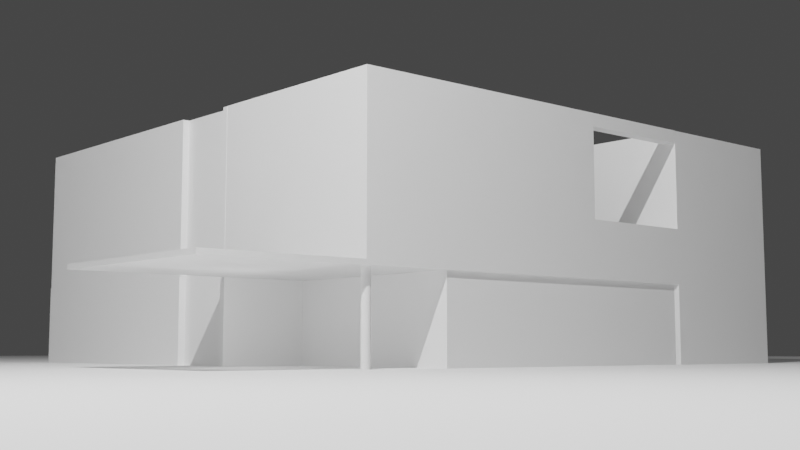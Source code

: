 # Source: 024-Building.blend  (saved by Blender 2.83.18; exported with 4.5.12 LTS)
import bpy
from mathutils import Matrix  # noqa: F401  (used for matrix-valued properties, if any)

bpy.ops.wm.read_factory_settings(use_empty=True)
scene = bpy.context.scene
scene.name = 'Scene'

# ---- collections
col_collection = bpy.data.collections.new('Collection'); scene.collection.children.link(col_collection)

# ---- materials (node trees are filled in below, after node groups)
mat_material = bpy.data.materials.new('Material')
mat_material.alpha_threshold = 0.0
mat_material.use_transparent_shadow = False
mat_material.line_color = (0.0, 0.0, 0.0, 1.0)

# ---- material node trees
mat_material.use_nodes = True; mat_material.node_tree.nodes.clear()
_N = mat_material.node_tree.nodes; _L = mat_material.node_tree.links
n0 = _N.new('ShaderNodeOutputMaterial'); n0.name = 'Material Output'; n0.location = (300, 300)
n1 = _N.new('ShaderNodeBsdfPrincipled'); n1.name = 'Principled BSDF'; n1.location = (10, 300)
n1.distribution = 'GGX'
n1.subsurface_method = 'BURLEY'
n1.inputs[2].default_value = 0.4
n1.inputs[3].default_value = 1.45
n1.inputs[27].default_value = (0.0, 0.0, 0.0, 1.0)
n1.inputs[28].default_value = 1.0
_L.new(n1.outputs[0], n0.inputs[0])
n0.is_active_output = True

# ---- world
world_world = bpy.data.worlds.new('World'); scene.world = world_world
world_world.use_nodes = True; world_world.node_tree.nodes.clear()
_N = world_world.node_tree.nodes; _L = world_world.node_tree.links
n0 = _N.new('ShaderNodeOutputWorld'); n0.name = 'World Output'; n0.location = (300, 300)
n1 = _N.new('ShaderNodeBackground'); n1.name = 'Background'; n1.location = (10, 300)
n1.inputs[0].default_value = (0.05088, 0.05088, 0.05088, 1.0)
_L.new(n1.outputs[0], n0.inputs[0])
n0.is_active_output = True
world_world.color = (0.05088, 0.05088, 0.05088)
world_world.use_sun_shadow = False
world_world.sun_shadow_jitter_overblur = 0.0

# ---- cameras
cam_camera = bpy.data.cameras.new('Camera')
cam_camera.clip_end = 100.0
cam_camera.ortho_scale = 7.314

# ---- lights
light_light = bpy.data.lights.new('Light', 'POINT')
light_light.transmission_factor = 0.0
light_light.energy = 2e+04
light_light.shadow_soft_size = 0.1
light_light.shadow_maximum_resolution = 0.006
light_light.use_absolute_resolution = True
light_light_001 = bpy.data.lights.new('Light.001', 'POINT')
light_light_001.specular_factor = 0.0
light_light_001.transmission_factor = 0.0
light_light_001.use_shadow = False
light_light_001.energy = 8000.0
light_light_001.shadow_soft_size = 20.0
light_light_001.shadow_maximum_resolution = 0.006
light_light_001.use_absolute_resolution = True

# ---- meshes
me_cube = bpy.data.meshes.new('Cube')
me_cube.from_pydata([(1.0, 1.0, 2.0), (1.0, 1.0, 0.0), (1.0, -1.0, 2.0), (1.0, -1.0, 0.0), (-1.0, 1.0, 2.0), (-1.0, 1.0, 0.0), (-1.0, -1.0, 2.0), (-1.0, -1.0, 0.0), (1.0, -1.0, 2.112), (-1.0, -1.0, 2.112), (1.0, 1.0, 2.112), (-1.0, 1.0, 2.112), (1.0, -1.0, 2.112), (-1.0, -1.0, 2.112), (1.0, 1.0, 2.112), (-1.0, 1.0, 2.112), (65.15, 8.966, 2.112), (65.15, 8.966, 2.0), (1.0, 8.966, 2.112), (1.0, 8.966, 2.0), (65.15, 1.0, 2.0), (65.15, -1.0, 2.0), (65.15, 1.0, 2.112), (65.15, -1.0, 2.112), (1.0, -4.923, 2.0), (1.0, -4.923, 2.112), (65.15, -4.923, 2.0), (65.15, -4.923, 2.112), (1.0, 8.875, 2.0), (1.0, 8.875, 2.112), (65.15, 8.875, 2.0), (65.15, 8.875, 2.112), (64.16, 1.0, 2.0), (1.0, 1.0, 2.0), (64.16, 8.875, 2.0), (1.0, 8.875, 2.0), (64.16, 1.0, 0.0), (1.0, 1.0, 0.0), (64.16, 8.875, 0.0), (1.0, 8.875, 0.0), (65.15, 8.966, 2.0), (1.0, 8.966, 2.0), (65.15, 8.966, 0.0), (1.0, 8.966, 0.0), (-1.0, 1.0, 0.0), (1.0, 1.0, 0.0), (1.0, 1.0, 2.0), (-1.0, 1.0, 2.0), (-1.0, -1.194, 0.0), (-1.0, -1.194, 2.0), (1.0, -1.194, 2.0), (1.0, -1.194, 0.0), (1.0, -1.194, 2.112), (-1.0, -1.194, 2.112), (1.0, 8.966, 0.0), (1.0, 8.966, 2.0), (65.15, 8.966, 0.0), (65.15, 8.966, 2.0), (1.0, 8.966, 2.112), (65.15, 8.966, 2.112), (65.15, 8.966, 2.0), (1.0, 8.966, 2.0), (1.0, 13.0, 0.0), (1.0, 13.0, 2.0), (65.15, 13.0, 0.0), (65.15, 13.0, 2.0), (1.0, 13.0, 2.112), (65.15, 13.0, 2.112), (65.15, 13.0, 2.0), (1.0, 13.0, 2.0), (1.0, 8.966, 3.397), (65.15, 8.966, 3.397), (1.0, 13.0, 3.397), (65.15, 13.0, 3.397), (1.0, 8.966, 5.918), (65.15, 8.966, 5.918), (1.0, 13.0, 5.918), (65.15, 13.0, 5.918), (1.0, 5.709, 2.112), (65.15, 5.709, 2.112), (1.0, 5.709, 3.397), (65.15, 5.709, 3.397), (1.0, -0.9897, 2.112), (65.15, -0.9897, 2.112), (1.0, -0.9897, 3.397), (65.15, -0.9897, 3.397), (1.0, 5.709, 5.924), (65.15, 5.709, 5.924), (1.0, -0.9897, 5.924), (65.15, -0.9897, 5.924), (1.0, -1.0, 5.917), (-1.0, -1.0, 5.917), (1.0, -1.194, 5.917), (-1.0, -1.194, 5.917), (-1.0, 1.0, 0.0), (-1.0, -1.0, 0.0), (-1.0, -1.0, 2.0), (-1.0, 1.0, 2.0), (-1.0, -1.0, 2.112), (-1.0, 1.0, 2.112), (1.0, 5.709, 3.397), (1.0, 5.709, 2.112), (1.0, -1.177, 3.397), (1.0, -1.177, 2.112), (1.0, -1.177, 5.924), (1.0, 5.709, 5.924), (1.0, -1.188, 2.112), (65.15, -1.188, 2.112), (1.0, -1.188, 3.397), (65.15, -1.188, 3.397), (1.0, -1.188, 5.924), (65.15, -1.188, 5.924), (-0.8772, 5.709, 3.397), (-0.8772, 5.709, 2.112), (-0.8772, -1.177, 3.397), (-0.8772, -1.177, 2.112), (-0.8772, -1.177, 5.924), (-0.8772, 5.709, 5.924), (-1.0, 1.0, 0.0), (-1.0, -1.0, 0.0), (-1.0, -1.0, 2.0), (-1.0, 1.0, 2.0), (-1.0, -1.0, 2.112), (-1.0, 1.0, 2.112), (-0.8772, 5.895, 3.397), (-0.8772, 5.895, 2.112), (-0.8772, -0.991, 3.397), (-0.8772, -0.991, 2.112), (-0.8772, -0.991, 5.924), (-0.8772, 5.895, 5.924), (-24.75, 1.0, 0.0), (-24.75, -1.0, 0.0), (-24.75, -1.0, 2.0), (-24.75, 1.0, 2.0), (-24.75, -1.0, 2.112), (-24.75, 1.0, 2.112), (-24.62, 5.895, 3.397), (-24.62, 5.895, 2.112), (-24.62, -0.991, 3.397), (-24.62, -0.991, 2.112), (-24.62, -0.991, 5.924), (-24.62, 5.895, 5.924), (-27.26, 1.0, 0.0), (-27.26, -1.0, 0.0), (-27.26, -1.0, 2.0), (-27.26, 1.0, 2.0), (-27.26, -1.0, 2.112), (-27.26, 1.0, 2.112), (-27.14, 5.895, 3.397), (-27.14, 5.895, 2.112), (-27.14, -0.991, 3.397), (-27.14, -0.991, 2.112), (-27.14, -0.991, 5.924), (-27.14, 5.895, 5.924), (-24.75, -1.171, 0.0), (-24.75, -1.171, 2.0), (-24.75, -1.171, 2.112), (-24.62, -1.162, 3.397), (-24.62, -1.162, 2.112), (-27.26, -1.171, 0.0), (-24.62, -1.162, 5.924), (-27.26, -1.171, 2.0), (-27.26, -1.171, 2.112), (-27.14, -1.162, 3.397), (-27.14, -1.162, 2.112), (-27.14, -1.162, 5.924), (-117.2, -1.0, 0.0), (-117.2, -1.0, 2.0), (-117.2, -1.0, 2.112), (-117.1, -0.991, 3.397), (-117.1, -0.991, 2.112), (-117.1, -0.991, 5.924), (-117.2, -1.171, 0.0), (-117.2, -1.171, 2.0), (-117.2, -1.171, 2.112), (-117.1, -1.162, 3.397), (-117.1, -1.162, 2.112), (-117.1, -1.162, 5.924), (65.15, 5.709, 5.602), (60.98, 5.709, 5.602), (60.98, 5.709, 5.927), (65.15, 8.978, 5.924), (65.15, 8.978, 5.602), (60.98, 8.978, 5.602), (60.98, 8.978, 5.927)], [], [(9, 6, 49, 53), (7, 3, 51, 48), (80, 78, 101, 100), (5, 1, 3, 7), (1, 0, 2, 3), (0, 1, 45, 46), (10, 11, 15, 14), (7, 6, 96, 95), (0, 10, 29, 28), (0, 4, 11, 10), (43, 41, 55, 54), (8, 10, 14, 12), (11, 9, 13, 15), (9, 8, 12, 13), (35, 34, 40, 41), (30, 28, 19, 17), (12, 14, 15, 13), (41, 40, 57, 55), (21, 20, 22, 23), (10, 8, 23, 22), (2, 0, 20, 21), (23, 8, 25, 27), (25, 24, 26, 27), (8, 2, 24, 25), (21, 23, 27, 26), (2, 21, 26, 24), (28, 29, 18, 19), (20, 0, 33, 32), (22, 20, 30, 31), (10, 22, 31, 29), (34, 32, 36, 38), (0, 28, 35, 33), (28, 30, 34, 35), (30, 20, 32, 34), (36, 37, 39, 38), (39, 35, 41, 43), (33, 35, 39, 37), (32, 33, 37, 36), (31, 30, 17, 16), (34, 38, 42, 40), (38, 39, 43, 42), (29, 31, 16, 18), (44, 47, 46, 45), (5, 4, 47, 44), (1, 5, 44, 45), (4, 0, 46, 47), (49, 50, 52, 53), (51, 50, 49, 48), (3, 2, 50, 51), (2, 8, 52, 50), (6, 7, 48, 49), (53, 52, 92, 93), (57, 56, 64, 65), (58, 59, 79, 78), (16, 17, 60, 59), (19, 18, 58, 61), (18, 16, 59, 58), (40, 42, 56, 57), (42, 43, 54, 56), (17, 19, 61, 60), (69, 66, 67, 68), (63, 65, 64, 62), (56, 54, 62, 64), (60, 61, 69, 68), (55, 57, 65, 63), (54, 55, 63, 62), (59, 60, 68, 67), (61, 58, 66, 69), (71, 73, 77, 75), (66, 58, 70, 72), (67, 66, 72, 73), (59, 67, 73, 71), (70, 71, 75, 74), (72, 70, 74, 76), (73, 72, 76, 77), (75, 77, 76, 74), (79, 81, 85, 83), (59, 71, 81, 79), (71, 70, 80, 81), (70, 58, 78, 80), (85, 89, 111, 109), (78, 79, 83, 82), (88, 86, 105, 104), (84, 82, 106, 108), (87, 86, 88, 89), (81, 80, 86, 87), (85, 81, 87, 89), (86, 80, 100, 105), (90, 91, 93, 92), (52, 8, 90, 92), (9, 53, 93, 91), (8, 9, 91, 90), (95, 96, 120, 119), (98, 99, 123, 122), (103, 102, 114, 115), (102, 104, 116, 114), (5, 7, 95, 94), (6, 9, 98, 96), (9, 11, 99, 98), (78, 82, 103, 101), (84, 88, 104, 102), (11, 4, 97, 99), (82, 84, 102, 103), (4, 5, 94, 97), (106, 107, 109, 108), (108, 109, 111, 110), (88, 84, 108, 110), (83, 85, 109, 107), (82, 83, 107, 106), (89, 88, 110, 111), (113, 115, 127, 125), (114, 116, 128, 126), (105, 100, 112, 117), (104, 105, 117, 116), (101, 103, 115, 113), (100, 101, 113, 112), (128, 129, 141, 140), (122, 123, 135, 134), (124, 125, 137, 136), (118, 119, 131, 130), (117, 112, 124, 129), (96, 98, 122, 120), (97, 94, 118, 121), (112, 113, 125, 124), (116, 117, 129, 128), (99, 97, 121, 123), (115, 114, 126, 127), (94, 95, 119, 118), (140, 141, 153, 152), (134, 135, 147, 146), (136, 137, 149, 148), (130, 131, 143, 142), (119, 120, 132, 131), (127, 126, 138, 139), (120, 122, 134, 132), (126, 128, 140, 138), (121, 118, 130, 133), (125, 127, 139, 137), (123, 121, 133, 135), (129, 124, 136, 141), (143, 144, 145, 142), (145, 144, 146, 147), (148, 149, 151, 150), (148, 150, 152, 153), (151, 164, 176, 170), (131, 132, 155, 154), (134, 146, 162, 156), (143, 131, 154, 159), (133, 130, 142, 145), (137, 139, 151, 149), (135, 133, 145, 147), (141, 136, 148, 153), (154, 155, 161, 159), (158, 157, 163, 164), (155, 156, 162, 161), (157, 160, 165, 163), (139, 138, 157, 158), (143, 159, 172, 166), (132, 134, 156, 155), (151, 139, 158, 164), (138, 140, 160, 157), (161, 162, 174, 173), (165, 152, 171, 177), (140, 152, 165, 160), (167, 166, 172, 173), (169, 170, 176, 175), (168, 167, 173, 174), (171, 169, 175, 177), (164, 163, 175, 176), (162, 146, 168, 174), (144, 143, 166, 167), (150, 151, 170, 169), (163, 165, 177, 175), (146, 144, 167, 168), (152, 150, 169, 171), (159, 161, 173, 172), (87, 178, 182, 181), (87, 180, 184, 181), (178, 179, 183, 182), (179, 180, 184, 183)])
_uv = me_cube.uv_layers.new(name='UVMap')
_uv.uv.foreach_set('vector', [0.625, 0.0, 0.625, 0.0, 0.625, 0.0, 0.625, 0.0, 0.125, 0.75, 0.375, 0.75, 0.375, 0.75, 0.125, 0.75, 0.625, 0.5, 0.625, 0.5, 0.625, 0.5, 0.625, 0.5, 0.125, 0.5, 0.375, 0.5, 0.375, 0.75, 0.125, 0.75, 0.375, 0.5, 0.625, 0.5, 0.625, 0.75, 0.375, 0.75, 0.625, 0.5, 0.375, 0.5, 0.375, 0.5, 0.625, 0.5, 0.625, 0.5, 0.625, 0.25, 0.625, 0.25, 0.625, 0.5, 0.375, 0.0, 0.625, 0.0, 0.625, 0.0, 0.375, 0.0, 0.625, 0.5, 0.625, 0.5, 0.625, 0.5, 0.625, 0.5, 0.625, 0.5, 0.625, 0.25, 0.625, 0.25, 0.625, 0.5, 0.625, 0.5, 0.625, 0.5, 0.625, 0.5, 0.625, 0.5, 0.625, 0.75, 0.625, 0.5, 0.625, 0.5, 0.625, 0.75, 0.625, 0.25, 0.625, 0.0, 0.625, 0.0, 0.625, 0.25, 0.625, 1.0, 0.625, 0.75, 0.625, 0.75, 0.625, 1.0, 0.625, 0.5, 0.625, 0.5, 0.625, 0.5, 0.625, 0.5, 0.625, 0.5, 0.625, 0.5, 0.625, 0.5, 0.625, 0.5, 0.625, 0.75, 0.625, 0.5, 0.625, 0.25, 0.625, 0.0, 0.625, 0.5, 0.625, 0.5, 0.625, 0.5, 0.625, 0.5, 0.625, 0.75, 0.625, 0.5, 0.625, 0.5, 0.625, 0.75, 0.625, 0.5, 0.625, 0.75, 0.625, 0.75, 0.625, 0.5, 0.625, 0.75, 0.625, 0.5, 0.625, 0.5, 0.625, 0.75, 0.625, 0.75, 0.625, 0.75, 0.625, 0.75, 0.625, 0.75, 0.625, 0.75, 0.625, 0.75, 0.625, 0.75, 0.625, 0.75, 0.625, 0.75, 0.625, 0.75, 0.625, 0.75, 0.625, 0.75, 0.625, 0.75, 0.625, 0.75, 0.625, 0.75, 0.625, 0.75, 0.625, 0.75, 0.625, 0.75, 0.625, 0.75, 0.625, 0.75, 0.625, 0.5, 0.625, 0.5, 0.625, 0.5, 0.625, 0.5, 0.625, 0.5, 0.625, 0.5, 0.625, 0.5, 0.625, 0.5, 0.625, 0.5, 0.625, 0.5, 0.625, 0.5, 0.625, 0.5, 0.625, 0.5, 0.625, 0.5, 0.625, 0.5, 0.625, 0.5, 0.625, 0.5, 0.625, 0.5, 0.625, 0.5, 0.625, 0.5, 0.625, 0.5, 0.625, 0.5, 0.625, 0.5, 0.625, 0.5, 0.625, 0.5, 0.625, 0.5, 0.625, 0.5, 0.625, 0.5, 0.625, 0.5, 0.625, 0.5, 0.625, 0.5, 0.625, 0.5, 0.625, 0.5, 0.625, 0.5, 0.625, 0.5, 0.625, 0.5, 0.625, 0.5, 0.625, 0.5, 0.625, 0.5, 0.625, 0.5, 0.625, 0.5, 0.625, 0.5, 0.625, 0.5, 0.625, 0.5, 0.625, 0.5, 0.625, 0.5, 0.625, 0.5, 0.625, 0.5, 0.625, 0.5, 0.625, 0.5, 0.625, 0.5, 0.625, 0.5, 0.625, 0.5, 0.625, 0.5, 0.625, 0.5, 0.625, 0.5, 0.625, 0.5, 0.625, 0.5, 0.625, 0.5, 0.625, 0.5, 0.625, 0.5, 0.625, 0.5, 0.625, 0.5, 0.625, 0.5, 0.375, 0.25, 0.625, 0.25, 0.625, 0.5, 0.375, 0.5, 0.375, 0.25, 0.625, 0.25, 0.625, 0.25, 0.375, 0.25, 0.375, 0.5, 0.125, 0.5, 0.125, 0.5, 0.375, 0.5, 0.625, 0.25, 0.625, 0.5, 0.625, 0.5, 0.625, 0.25, 0.625, 1.0, 0.625, 0.75, 0.625, 0.75, 0.625, 1.0, 0.375, 0.75, 0.625, 0.75, 0.625, 1.0, 0.375, 1.0, 0.375, 0.75, 0.625, 0.75, 0.625, 0.75, 0.375, 0.75, 0.625, 0.75, 0.625, 0.75, 0.625, 0.75, 0.625, 0.75, 0.625, 0.0, 0.375, 0.0, 0.375, 0.0, 0.625, 0.0, 0.625, 1.0, 0.625, 0.75, 0.625, 0.75, 0.625, 1.0, 0.625, 0.5, 0.625, 0.5, 0.625, 0.5, 0.625, 0.5, 0.625, 0.5, 0.625, 0.5, 0.625, 0.5, 0.625, 0.5, 0.625, 0.5, 0.625, 0.5, 0.625, 0.5, 0.625, 0.5, 0.625, 0.5, 0.625, 0.5, 0.625, 0.5, 0.625, 0.5, 0.625, 0.5, 0.625, 0.5, 0.625, 0.5, 0.625, 0.5, 0.625, 0.5, 0.625, 0.5, 0.625, 0.5, 0.625, 0.5, 0.625, 0.5, 0.625, 0.5, 0.625, 0.5, 0.625, 0.5, 0.625, 0.5, 0.625, 0.5, 0.625, 0.5, 0.625, 0.5, 0.625, 0.5, 0.625, 0.5, 0.625, 0.5, 0.625, 0.5, 0.625, 0.5, 0.625, 0.5, 0.625, 0.5, 0.625, 0.5, 0.625, 0.5, 0.625, 0.5, 0.625, 0.5, 0.625, 0.5, 0.625, 0.5, 0.625, 0.5, 0.625, 0.5, 0.625, 0.5, 0.625, 0.5, 0.625, 0.5, 0.625, 0.5, 0.625, 0.5, 0.625, 0.5, 0.625, 0.5, 0.625, 0.5, 0.625, 0.5, 0.625, 0.5, 0.625, 0.5, 0.625, 0.5, 0.625, 0.5, 0.625, 0.5, 0.625, 0.5, 0.625, 0.5, 0.625, 0.5, 0.625, 0.5, 0.625, 0.5, 0.625, 0.5, 0.625, 0.5, 0.625, 0.5, 0.625, 0.5, 0.625, 0.5, 0.625, 0.5, 0.625, 0.5, 0.625, 0.5, 0.625, 0.5, 0.625, 0.5, 0.625, 0.5, 0.625, 0.5, 0.625, 0.5, 0.625, 0.5, 0.625, 0.5, 0.625, 0.5, 0.625, 0.5, 0.625, 0.5, 0.625, 0.5, 0.625, 0.5, 0.625, 0.5, 0.625, 0.5, 0.625, 0.5, 0.625, 0.5, 0.625, 0.5, 0.625, 0.5, 0.625, 0.5, 0.625, 0.5, 0.625, 0.5, 0.625, 0.5, 0.625, 0.5, 0.625, 0.5, 0.625, 0.5, 0.625, 0.5, 0.625, 0.5, 0.625, 0.5, 0.625, 0.5, 0.625, 0.5, 0.625, 0.5, 0.625, 0.5, 0.625, 0.5, 0.625, 0.5, 0.625, 0.5, 0.625, 0.5, 0.625, 0.5, 0.625, 0.5, 0.625, 0.5, 0.625, 0.5, 0.625, 0.5, 0.625, 0.5, 0.625, 0.5, 0.625, 0.5, 0.625, 0.5, 0.625, 0.5, 0.625, 0.5, 0.625, 0.5, 0.625, 0.5, 0.625, 0.5, 0.625, 0.5, 0.625, 0.5, 0.625, 0.5, 0.625, 0.5, 0.625, 0.5, 0.625, 0.5, 0.625, 0.5, 0.625, 0.5, 0.625, 0.5, 0.625, 0.5, 0.625, 0.5, 0.625, 0.5, 0.625, 0.5, 0.625, 0.5, 0.625, 0.5, 0.625, 0.5, 0.625, 0.5, 0.625, 0.5, 0.625, 0.5, 0.625, 0.5, 0.625, 0.75, 0.625, 1.0, 0.625, 1.0, 0.625, 0.75, 0.625, 0.75, 0.625, 0.75, 0.625, 0.75, 0.625, 0.75, 0.625, 0.0, 0.625, 0.0, 0.625, 0.0, 0.625, 0.0, 0.625, 0.75, 0.625, 1.0, 0.625, 1.0, 0.625, 0.75, 0.375, 0.0, 0.625, 0.0, 0.625, 0.0, 0.375, 0.0, 0.625, 0.0, 0.625, 0.25, 0.625, 0.25, 0.625, 0.0, 0.625, 0.5, 0.625, 0.5, 0.625, 0.5, 0.625, 0.5, 0.625, 0.5, 0.625, 0.5, 0.625, 0.5, 0.625, 0.5, 0.125, 0.5, 0.125, 0.75, 0.125, 0.75, 0.125, 0.5, 0.625, 0.0, 0.625, 0.0, 0.625, 0.0, 0.625, 0.0, 0.625, 0.0, 0.625, 0.25, 0.625, 0.25, 0.625, 0.0, 0.625, 0.5, 0.625, 0.5, 0.625, 0.5, 0.625, 0.5, 0.625, 0.5, 0.625, 0.5, 0.625, 0.5, 0.625, 0.5, 0.625, 0.25, 0.625, 0.25, 0.625, 0.25, 0.625, 0.25, 0.625, 0.5, 0.625, 0.5, 0.625, 0.5, 0.625, 0.5, 0.625, 0.25, 0.375, 0.25, 0.375, 0.25, 0.625, 0.25, 0.625, 0.5, 0.625, 0.5, 0.625, 0.5, 0.625, 0.5, 0.625, 0.5, 0.625, 0.5, 0.625, 0.5, 0.625, 0.5, 0.625, 0.5, 0.625, 0.5, 0.625, 0.5, 0.625, 0.5, 0.625, 0.5, 0.625, 0.5, 0.625, 0.5, 0.625, 0.5, 0.625, 0.5, 0.625, 0.5, 0.625, 0.5, 0.625, 0.5, 0.625, 0.5, 0.625, 0.5, 0.625, 0.5, 0.625, 0.5, 0.625, 0.5, 0.625, 0.5, 0.625, 0.5, 0.625, 0.5, 0.625, 0.5, 0.625, 0.5, 0.625, 0.5, 0.625, 0.5, 0.625, 0.5, 0.625, 0.5, 0.625, 0.5, 0.625, 0.5, 0.625, 0.5, 0.625, 0.5, 0.625, 0.5, 0.625, 0.5, 0.625, 0.5, 0.625, 0.5, 0.625, 0.5, 0.625, 0.5, 0.625, 0.5, 0.625, 0.5, 0.625, 0.5, 0.625, 0.5, 0.625, 0.5, 0.625, 0.5, 0.625, 0.5, 0.625, 0.5, 0.625, 0.0, 0.625, 0.25, 0.625, 0.25, 0.625, 0.0, 0.625, 0.5, 0.625, 0.5, 0.625, 0.5, 0.625, 0.5, 0.125, 0.5, 0.125, 0.75, 0.125, 0.75, 0.125, 0.5, 0.625, 0.5, 0.625, 0.5, 0.625, 0.5, 0.625, 0.5, 0.625, 0.0, 0.625, 0.0, 0.625, 0.0, 0.625, 0.0, 0.625, 0.25, 0.375, 0.25, 0.375, 0.25, 0.625, 0.25, 0.625, 0.5, 0.625, 0.5, 0.625, 0.5, 0.625, 0.5, 0.625, 0.5, 0.625, 0.5, 0.625, 0.5, 0.625, 0.5, 0.625, 0.25, 0.625, 0.25, 0.625, 0.25, 0.625, 0.25, 0.625, 0.5, 0.625, 0.5, 0.625, 0.5, 0.625, 0.5, 0.125, 0.5, 0.125, 0.75, 0.125, 0.75, 0.125, 0.5, 0.625, 0.5, 0.625, 0.5, 0.625, 0.5, 0.625, 0.5, 0.625, 0.0, 0.625, 0.25, 0.625, 0.25, 0.625, 0.0, 0.625, 0.5, 0.625, 0.5, 0.625, 0.5, 0.625, 0.5, 0.125, 0.5, 0.125, 0.75, 0.125, 0.75, 0.125, 0.5, 0.375, 0.0, 0.625, 0.0, 0.625, 0.0, 0.375, 0.0, 0.625, 0.5, 0.625, 0.5, 0.625, 0.5, 0.625, 0.5, 0.625, 0.0, 0.625, 0.0, 0.625, 0.0, 0.625, 0.0, 0.625, 0.5, 0.625, 0.5, 0.625, 0.5, 0.625, 0.5, 0.625, 0.25, 0.375, 0.25, 0.375, 0.25, 0.625, 0.25, 0.625, 0.5, 0.625, 0.5, 0.625, 0.5, 0.625, 0.5, 0.625, 0.25, 0.625, 0.25, 0.625, 0.25, 0.625, 0.25, 0.625, 0.5, 0.625, 0.5, 0.625, 0.5, 0.625, 0.5, 0.375, 0.0, 0.625, 0.0, 0.625, 0.25, 0.375, 0.25, 0.625, 0.25, 0.625, 0.0, 0.625, 0.0, 0.625, 0.25, 0.625, 0.5, 0.625, 0.5, 0.625, 0.5, 0.625, 0.5, 0.625, 0.5, 0.625, 0.5, 0.625, 0.5, 0.625, 0.5, 0.625, 0.5, 0.625, 0.5, 0.625, 0.5, 0.625, 0.5, 0.375, 0.0, 0.625, 0.0, 0.625, 0.0, 0.375, 0.0, 0.625, 0.0, 0.625, 0.0, 0.625, 0.0, 0.625, 0.0, 0.125, 0.75, 0.125, 0.75, 0.125, 0.75, 0.125, 0.75, 0.625, 0.25, 0.375, 0.25, 0.375, 0.25, 0.625, 0.25, 0.625, 0.5, 0.625, 0.5, 0.625, 0.5, 0.625, 0.5, 0.625, 0.25, 0.625, 0.25, 0.625, 0.25, 0.625, 0.25, 0.625, 0.5, 0.625, 0.5, 0.625, 0.5, 0.625, 0.5, 0.375, 0.0, 0.625, 0.0, 0.625, 0.0, 0.375, 0.0, 0.625, 0.5, 0.625, 0.5, 0.625, 0.5, 0.625, 0.5, 0.625, 0.0, 0.625, 0.0, 0.625, 0.0, 0.625, 0.0, 0.625, 0.5, 0.625, 0.5, 0.625, 0.5, 0.625, 0.5, 0.625, 0.5, 0.625, 0.5, 0.625, 0.5, 0.625, 0.5, 0.125, 0.75, 0.125, 0.75, 0.125, 0.75, 0.125, 0.75, 0.625, 0.0, 0.625, 0.0, 0.625, 0.0, 0.625, 0.0, 0.625, 0.5, 0.625, 0.5, 0.625, 0.5, 0.625, 0.5, 0.625, 0.5, 0.625, 0.5, 0.625, 0.5, 0.625, 0.5, 0.625, 0.0, 0.625, 0.0, 0.625, 0.0, 0.625, 0.0, 0.625, 0.5, 0.625, 0.5, 0.625, 0.5, 0.625, 0.5, 0.625, 0.5, 0.625, 0.5, 0.625, 0.5, 0.625, 0.5, 0.625, 0.0, 0.375, 0.0, 0.375, 0.0, 0.625, 0.0, 0.625, 0.5, 0.625, 0.5, 0.625, 0.5, 0.625, 0.5, 0.625, 0.0, 0.625, 0.0, 0.625, 0.0, 0.625, 0.0, 0.625, 0.5, 0.625, 0.5, 0.625, 0.5, 0.625, 0.5, 0.625, 0.5, 0.625, 0.5, 0.625, 0.5, 0.625, 0.5, 0.625, 0.0, 0.625, 0.0, 0.625, 0.0, 0.625, 0.0, 0.625, 0.0, 0.375, 0.0, 0.375, 0.0, 0.625, 0.0, 0.625, 0.5, 0.625, 0.5, 0.625, 0.5, 0.625, 0.5, 0.625, 0.5, 0.625, 0.5, 0.625, 0.5, 0.625, 0.5, 0.625, 0.0, 0.625, 0.0, 0.625, 0.0, 0.625, 0.0, 0.625, 0.5, 0.625, 0.5, 0.625, 0.5, 0.625, 0.5, 0.375, 0.0, 0.625, 0.0, 0.625, 0.0, 0.375, 0.0, 0.0, 0.0, 0.0, 0.0, 0.0, 0.0, 0.0, 0.0, 0.0, 0.0, 0.0, 0.0, 0.0, 0.0, 0.0, 0.0, 0.0, 0.0, 0.0, 0.0, 0.0, 0.0, 0.0, 0.0, 0.0, 0.0, 0.0, 0.0, 0.0, 0.0, 0.0, 0.0])
me_cube.materials.append(mat_material)
me_cube.use_remesh_preserve_volume = False
me_cube.use_remesh_preserve_attributes = False
me_cube.use_mirror_vertex_groups = False
me_cube.update()
me_plane = bpy.data.meshes.new('Plane')
me_plane.from_pydata([(-1.0, -1.0, 0.0), (1.0, -1.0, 0.0), (-1.0, 1.0, 0.0), (1.0, 1.0, 0.0)], [], [(0, 1, 3, 2)])
_uv = me_plane.uv_layers.new(name='UVMap')
_uv.uv.foreach_set('vector', [0.0, 0.0, 1.0, 0.0, 1.0, 1.0, 0.0, 1.0])
me_plane.use_remesh_fix_poles = True
me_plane.use_remesh_preserve_attributes = False
me_plane.use_mirror_vertex_groups = False
me_plane.update()
me_cylinder = bpy.data.meshes.new('Cylinder')
me_cylinder.from_pydata([(0.0, 1.0, -1.0), (0.0, 1.0, 1.0), (0.1951, 0.9808, -1.0), (0.1951, 0.9808, 1.0), (0.3827, 0.9239, -1.0), (0.3827, 0.9239, 1.0), (0.5556, 0.8315, -1.0), (0.5556, 0.8315, 1.0), (0.7071, 0.7071, -1.0), (0.7071, 0.7071, 1.0), (0.8315, 0.5556, -1.0), (0.8315, 0.5556, 1.0), (0.9239, 0.3827, -1.0), (0.9239, 0.3827, 1.0), (0.9808, 0.1951, -1.0), (0.9808, 0.1951, 1.0), (1.0, 7.55e-08, -1.0), (1.0, 7.55e-08, 1.0), (0.9808, -0.1951, -1.0), (0.9808, -0.1951, 1.0), (0.9239, -0.3827, -1.0), (0.9239, -0.3827, 1.0), (0.8315, -0.5556, -1.0), (0.8315, -0.5556, 1.0), (0.7071, -0.7071, -1.0), (0.7071, -0.7071, 1.0), (0.5556, -0.8315, -1.0), (0.5556, -0.8315, 1.0), (0.3827, -0.9239, -1.0), (0.3827, -0.9239, 1.0), (0.1951, -0.9808, -1.0), (0.1951, -0.9808, 1.0), (-3.258e-07, -1.0, -1.0), (-3.258e-07, -1.0, 1.0), (-0.1951, -0.9808, -1.0), (-0.1951, -0.9808, 1.0), (-0.3827, -0.9239, -1.0), (-0.3827, -0.9239, 1.0), (-0.5556, -0.8315, -1.0), (-0.5556, -0.8315, 1.0), (-0.7071, -0.7071, -1.0), (-0.7071, -0.7071, 1.0), (-0.8315, -0.5556, -1.0), (-0.8315, -0.5556, 1.0), (-0.9239, -0.3827, -1.0), (-0.9239, -0.3827, 1.0), (-0.9808, -0.1951, -1.0), (-0.9808, -0.1951, 1.0), (-1.0, 9.656e-07, -1.0), (-1.0, 9.656e-07, 1.0), (-0.9808, 0.1951, -1.0), (-0.9808, 0.1951, 1.0), (-0.9239, 0.3827, -1.0), (-0.9239, 0.3827, 1.0), (-0.8315, 0.5556, -1.0), (-0.8315, 0.5556, 1.0), (-0.7071, 0.7071, -1.0), (-0.7071, 0.7071, 1.0), (-0.5556, 0.8315, -1.0), (-0.5556, 0.8315, 1.0), (-0.3827, 0.9239, -1.0), (-0.3827, 0.9239, 1.0), (-0.1951, 0.9808, -1.0), (-0.1951, 0.9808, 1.0)], [], [(0, 1, 3, 2), (2, 3, 5, 4), (4, 5, 7, 6), (6, 7, 9, 8), (8, 9, 11, 10), (10, 11, 13, 12), (12, 13, 15, 14), (14, 15, 17, 16), (16, 17, 19, 18), (18, 19, 21, 20), (20, 21, 23, 22), (22, 23, 25, 24), (24, 25, 27, 26), (26, 27, 29, 28), (28, 29, 31, 30), (30, 31, 33, 32), (32, 33, 35, 34), (34, 35, 37, 36), (36, 37, 39, 38), (38, 39, 41, 40), (40, 41, 43, 42), (42, 43, 45, 44), (44, 45, 47, 46), (46, 47, 49, 48), (48, 49, 51, 50), (50, 51, 53, 52), (52, 53, 55, 54), (54, 55, 57, 56), (56, 57, 59, 58), (58, 59, 61, 60), (3, 1, 63, 61, 59, 57, 55, 53, 51, 49, 47, 45, 43, 41, 39, 37, 35, 33, 31, 29, 27, 25, 23, 21, 19, 17, 15, 13, 11, 9, 7, 5), (60, 61, 63, 62), (62, 63, 1, 0), (0, 2, 4, 6, 8, 10, 12, 14, 16, 18, 20, 22, 24, 26, 28, 30, 32, 34, 36, 38, 40, 42, 44, 46, 48, 50, 52, 54, 56, 58, 60, 62)])
_uv = me_cylinder.uv_layers.new(name='UVMap')
_uv.uv.foreach_set('vector', [1.0, 0.5, 1.0, 1.0, 0.9688, 1.0, 0.9688, 0.5, 0.9688, 0.5, 0.9688, 1.0, 0.9375, 1.0, 0.9375, 0.5, 0.9375, 0.5, 0.9375, 1.0, 0.9062, 1.0, 0.9062, 0.5, 0.9062, 0.5, 0.9062, 1.0, 0.875, 1.0, 0.875, 0.5, 0.875, 0.5, 0.875, 1.0, 0.8438, 1.0, 0.8438, 0.5, 0.8438, 0.5, 0.8438, 1.0, 0.8125, 1.0, 0.8125, 0.5, 0.8125, 0.5, 0.8125, 1.0, 0.7812, 1.0, 0.7812, 0.5, 0.7812, 0.5, 0.7812, 1.0, 0.75, 1.0, 0.75, 0.5, 0.75, 0.5, 0.75, 1.0, 0.7188, 1.0, 0.7188, 0.5, 0.7188, 0.5, 0.7188, 1.0, 0.6875, 1.0, 0.6875, 0.5, 0.6875, 0.5, 0.6875, 1.0, 0.6562, 1.0, 0.6562, 0.5, 0.6562, 0.5, 0.6562, 1.0, 0.625, 1.0, 0.625, 0.5, 0.625, 0.5, 0.625, 1.0, 0.5938, 1.0, 0.5938, 0.5, 0.5938, 0.5, 0.5938, 1.0, 0.5625, 1.0, 0.5625, 0.5, 0.5625, 0.5, 0.5625, 1.0, 0.5312, 1.0, 0.5312, 0.5, 0.5312, 0.5, 0.5312, 1.0, 0.5, 1.0, 0.5, 0.5, 0.5, 0.5, 0.5, 1.0, 0.4688, 1.0, 0.4688, 0.5, 0.4688, 0.5, 0.4688, 1.0, 0.4375, 1.0, 0.4375, 0.5, 0.4375, 0.5, 0.4375, 1.0, 0.4062, 1.0, 0.4062, 0.5, 0.4062, 0.5, 0.4062, 1.0, 0.375, 1.0, 0.375, 0.5, 0.375, 0.5, 0.375, 1.0, 0.3438, 1.0, 0.3438, 0.5, 0.3438, 0.5, 0.3438, 1.0, 0.3125, 1.0, 0.3125, 0.5, 0.3125, 0.5, 0.3125, 1.0, 0.2812, 1.0, 0.2812, 0.5, 0.2812, 0.5, 0.2812, 1.0, 0.25, 1.0, 0.25, 0.5, 0.25, 0.5, 0.25, 1.0, 0.2188, 1.0, 0.2188, 0.5, 0.2188, 0.5, 0.2188, 1.0, 0.1875, 1.0, 0.1875, 0.5, 0.1875, 0.5, 0.1875, 1.0, 0.1562, 1.0, 0.1562, 0.5, 0.1562, 0.5, 0.1562, 1.0, 0.125, 1.0, 0.125, 0.5, 0.125, 0.5, 0.125, 1.0, 0.09375, 1.0, 0.09375, 0.5, 0.09375, 0.5, 0.09375, 1.0, 0.0625, 1.0, 0.0625, 0.5, 0.2968, 0.4854, 0.25, 0.49, 0.2032, 0.4854, 0.1582, 0.4717, 0.1167, 0.4496, 0.08029, 0.4197, 0.05045, 0.3833, 0.02827, 0.3418, 0.01461, 0.2968, 0.01, 0.25, 0.01461, 0.2032, 0.02827, 0.1582, 0.05045, 0.1167, 0.08029, 0.08029, 0.1167, 0.05045, 0.1582, 0.02827, 0.2032, 0.01461, 0.25, 0.01, 0.2968, 0.01461, 0.3418, 0.02827, 0.3833, 0.05045, 0.4197, 0.08029, 0.4496, 0.1167, 0.4717, 0.1582, 0.4854, 0.2032, 0.49, 0.25, 0.4854, 0.2968, 0.4717, 0.3418, 0.4496, 0.3833, 0.4197, 0.4197, 0.3833, 0.4496, 0.3418, 0.4717, 0.0625, 0.5, 0.0625, 1.0, 0.03125, 1.0, 0.03125, 0.5, 0.03125, 0.5, 0.03125, 1.0, 0.0, 1.0, 0.0, 0.5, 0.75, 0.49, 0.7968, 0.4854, 0.8418, 0.4717, 0.8833, 0.4496, 0.9197, 0.4197, 0.9496, 0.3833, 0.9717, 0.3418, 0.9854, 0.2968, 0.99, 0.25, 0.9854, 0.2032, 0.9717, 0.1582, 0.9496, 0.1167, 0.9197, 0.08029, 0.8833, 0.05045, 0.8418, 0.02827, 0.7968, 0.01461, 0.75, 0.01, 0.7032, 0.01461, 0.6582, 0.02827, 0.6167, 0.05045, 0.5803, 0.08029, 0.5504, 0.1167, 0.5283, 0.1582, 0.5146, 0.2032, 0.51, 0.25, 0.5146, 0.2968, 0.5283, 0.3418, 0.5504, 0.3833, 0.5803, 0.4197, 0.6167, 0.4496, 0.6582, 0.4717, 0.7032, 0.4854])
me_cylinder.use_remesh_fix_poles = True
me_cylinder.use_remesh_preserve_attributes = False
me_cylinder.use_mirror_vertex_groups = False
me_cylinder.update()

# ---- objects
ob_cube = bpy.data.objects.new('Cube', me_cube)
ob_light = bpy.data.objects.new('Light', light_light)
ob_camera = bpy.data.objects.new('Camera', cam_camera)
ob_light_001 = bpy.data.objects.new('Light.001', light_light_001)
ob_plane = bpy.data.objects.new('Plane', me_plane)
ob_cylinder = bpy.data.objects.new('Cylinder', me_cylinder)

# ---- transforms, parenting, visibility, modifiers, constraints
ob_cube.location = (0.0, 0.0, 0.0)
ob_cube.scale = (0.07854, 1.0, 1.0)
ob_cube.lock_rotations_4d = False
ob_cube.empty_display_type = 'ARROWS'
ob_cube.lineart.crease_threshold = 0.0
ob_light.location = (12.96, -11.62, 17.75)
ob_light.rotation_euler = (0.6503, 0.05522, 1.866)
ob_light.lock_rotations_4d = False
ob_light.empty_display_type = 'ARROWS'
ob_light.color = (0.0, 0.0, 0.0, 0.0)
ob_light.lineart.crease_threshold = 0.0
ob_camera.location = (21.51, -14.67, 0.4137)
ob_camera.rotation_euler = (1.681, -1.187e-05, 0.8524)
ob_camera.lock_rotations_4d = False
ob_camera.empty_display_type = 'ARROWS'
ob_camera.color = (0.0, 0.0, 0.0, 0.0)
ob_camera.display_type = 'WIRE'
ob_camera.lineart.crease_threshold = 0.0
ob_light_001.location = (1.948, -1.985, 1.023)
ob_light_001.rotation_euler = (0.6503, 0.05522, 1.866)
ob_light_001.lock_rotations_4d = False
ob_light_001.empty_display_type = 'ARROWS'
ob_light_001.color = (0.0, 0.0, 0.0, 0.0)
ob_light_001.lineart.crease_threshold = 0.0
ob_plane.location = (0.0, 0.0, 0.0)
ob_plane.scale = (36.91, 36.91, 36.91)
ob_plane.lineart.crease_threshold = 0.0
ob_cylinder.location = (4.826, -0.9656, 0.9913)
ob_cylinder.scale = (0.1, 0.1, 1.104)
ob_cylinder.lineart.crease_threshold = 0.0

# ---- collection membership
col_collection.objects.link(ob_cube)
col_collection.objects.link(ob_light)
col_collection.objects.link(ob_camera)
col_collection.objects.link(ob_light_001)
col_collection.objects.link(ob_plane)
col_collection.objects.link(ob_cylinder)

# ---- scene / render settings (as saved in the file)
scene.camera = ob_camera
scene.frame_start = 1; scene.frame_end = 250; scene.frame_set(3)
scene.render.engine = 'BLENDER_EEVEE_NEXT'
scene.cycles.use_denoising = False
scene.cycles.samples = 128
scene.cycles.sampling_pattern = 'TABULATED_SOBOL'
scene.cycles.use_adaptive_sampling = False
scene.cycles.use_light_tree = False
scene.view_settings.view_transform = 'Filmic'
bpy.context.view_layer.update()
